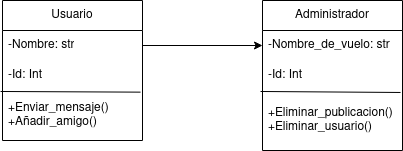

The diagram above was exported from draw.io. Its source (the exported page's mxGraphModel, read from the mxfile embedded in the PNG):
<mxGraphModel dx="1434" dy="795" grid="1" gridSize="10" guides="1" tooltips="1" connect="1" arrows="1" fold="1" page="1" pageScale="1" pageWidth="850" pageHeight="1100" math="0" shadow="0">
  <root>
    <mxCell id="0" />
    <mxCell id="1" parent="0" />
    <mxCell id="BKJfEemChYz-M9iV3nHm-1" value="Usuario" style="swimlane;fontStyle=0;childLayout=stackLayout;horizontal=1;startSize=30;horizontalStack=0;resizeParent=1;resizeParentMax=0;resizeLast=0;collapsible=1;marginBottom=0;whiteSpace=wrap;html=1;" vertex="1" parent="1">
      <mxGeometry x="150" y="240" width="140" height="140" as="geometry" />
    </mxCell>
    <mxCell id="BKJfEemChYz-M9iV3nHm-2" value="-Nombre: str" style="text;strokeColor=none;fillColor=none;align=left;verticalAlign=middle;spacingLeft=4;spacingRight=4;overflow=hidden;points=[[0,0.5],[1,0.5]];portConstraint=eastwest;rotatable=0;whiteSpace=wrap;html=1;" vertex="1" parent="BKJfEemChYz-M9iV3nHm-1">
      <mxGeometry y="30" width="140" height="30" as="geometry" />
    </mxCell>
    <mxCell id="BKJfEemChYz-M9iV3nHm-3" value="-Id: Int" style="text;strokeColor=none;fillColor=none;align=left;verticalAlign=middle;spacingLeft=4;spacingRight=4;overflow=hidden;points=[[0,0.5],[1,0.5]];portConstraint=eastwest;rotatable=0;whiteSpace=wrap;html=1;" vertex="1" parent="BKJfEemChYz-M9iV3nHm-1">
      <mxGeometry y="60" width="140" height="30" as="geometry" />
    </mxCell>
    <mxCell id="BKJfEemChYz-M9iV3nHm-4" value="&lt;div&gt;+Enviar_mensaje()&lt;/div&gt;&lt;div&gt;+Añadir_amigo()&lt;br&gt;&lt;/div&gt;" style="text;strokeColor=none;fillColor=none;align=left;verticalAlign=middle;spacingLeft=4;spacingRight=4;overflow=hidden;points=[[0,0.5],[1,0.5]];portConstraint=eastwest;rotatable=0;whiteSpace=wrap;html=1;" vertex="1" parent="BKJfEemChYz-M9iV3nHm-1">
      <mxGeometry y="90" width="140" height="50" as="geometry" />
    </mxCell>
    <mxCell id="BKJfEemChYz-M9iV3nHm-5" value="" style="endArrow=none;html=1;rounded=0;entryX=0.986;entryY=0.033;entryDx=0;entryDy=0;entryPerimeter=0;exitX=-0.014;exitY=1.033;exitDx=0;exitDy=0;exitPerimeter=0;" edge="1" parent="BKJfEemChYz-M9iV3nHm-1" source="BKJfEemChYz-M9iV3nHm-3" target="BKJfEemChYz-M9iV3nHm-4">
      <mxGeometry width="50" height="50" relative="1" as="geometry">
        <mxPoint x="250" y="200" as="sourcePoint" />
        <mxPoint x="300" y="150" as="targetPoint" />
      </mxGeometry>
    </mxCell>
    <mxCell id="BKJfEemChYz-M9iV3nHm-6" value="Administrador" style="swimlane;fontStyle=0;childLayout=stackLayout;horizontal=1;startSize=30;horizontalStack=0;resizeParent=1;resizeParentMax=0;resizeLast=0;collapsible=1;marginBottom=0;whiteSpace=wrap;html=1;" vertex="1" parent="1">
      <mxGeometry x="410" y="240" width="140" height="150" as="geometry" />
    </mxCell>
    <mxCell id="BKJfEemChYz-M9iV3nHm-7" value="-Nombre_de_vuelo: str" style="text;strokeColor=none;fillColor=none;align=left;verticalAlign=middle;spacingLeft=4;spacingRight=4;overflow=hidden;points=[[0,0.5],[1,0.5]];portConstraint=eastwest;rotatable=0;whiteSpace=wrap;html=1;" vertex="1" parent="BKJfEemChYz-M9iV3nHm-6">
      <mxGeometry y="30" width="140" height="30" as="geometry" />
    </mxCell>
    <mxCell id="BKJfEemChYz-M9iV3nHm-8" value="-Id: Int" style="text;strokeColor=none;fillColor=none;align=left;verticalAlign=middle;spacingLeft=4;spacingRight=4;overflow=hidden;points=[[0,0.5],[1,0.5]];portConstraint=eastwest;rotatable=0;whiteSpace=wrap;html=1;" vertex="1" parent="BKJfEemChYz-M9iV3nHm-6">
      <mxGeometry y="60" width="140" height="30" as="geometry" />
    </mxCell>
    <mxCell id="BKJfEemChYz-M9iV3nHm-9" value="&lt;div&gt;+Eliminar_publicacion()&lt;/div&gt;&lt;div&gt;+Eliminar_usuario()&lt;br&gt;&lt;/div&gt;" style="text;strokeColor=none;fillColor=none;align=left;verticalAlign=middle;spacingLeft=4;spacingRight=4;overflow=hidden;points=[[0,0.5],[1,0.5]];portConstraint=eastwest;rotatable=0;whiteSpace=wrap;html=1;" vertex="1" parent="BKJfEemChYz-M9iV3nHm-6">
      <mxGeometry y="90" width="140" height="60" as="geometry" />
    </mxCell>
    <mxCell id="BKJfEemChYz-M9iV3nHm-10" value="" style="endArrow=none;html=1;rounded=0;entryX=0.986;entryY=0.033;entryDx=0;entryDy=0;entryPerimeter=0;exitX=-0.014;exitY=1.033;exitDx=0;exitDy=0;exitPerimeter=0;" edge="1" parent="BKJfEemChYz-M9iV3nHm-6" source="BKJfEemChYz-M9iV3nHm-8" target="BKJfEemChYz-M9iV3nHm-9">
      <mxGeometry width="50" height="50" relative="1" as="geometry">
        <mxPoint x="250" y="200" as="sourcePoint" />
        <mxPoint x="300" y="150" as="targetPoint" />
      </mxGeometry>
    </mxCell>
    <mxCell id="BKJfEemChYz-M9iV3nHm-11" value="" style="endArrow=classic;html=1;rounded=0;exitX=1;exitY=0.5;exitDx=0;exitDy=0;entryX=0;entryY=0.5;entryDx=0;entryDy=0;" edge="1" parent="1" source="BKJfEemChYz-M9iV3nHm-2" target="BKJfEemChYz-M9iV3nHm-7">
      <mxGeometry width="50" height="50" relative="1" as="geometry">
        <mxPoint x="400" y="440" as="sourcePoint" />
        <mxPoint x="450" y="390" as="targetPoint" />
      </mxGeometry>
    </mxCell>
  </root>
</mxGraphModel>